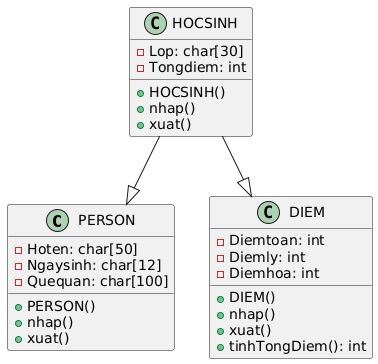

The diagram above was rendered by PlantUML. Its source (embedded in the PNG):
@startuml
class PERSON {
    - Hoten: char[50]
    - Ngaysinh: char[12]
    - Quequan: char[100]
    + PERSON()
    + nhap()
    + xuat()
}

class DIEM {
    - Diemtoan: int
    - Diemly: int
    - Diemhoa: int
    + DIEM()
    + nhap()
    + xuat()
    + tinhTongDiem(): int
}

class HOCSINH {
    - Lop: char[30]
    - Tongdiem: int
    + HOCSINH()
    + nhap()
    + xuat()
}

HOCSINH --|> PERSON
HOCSINH --|> DIEM
@enduml